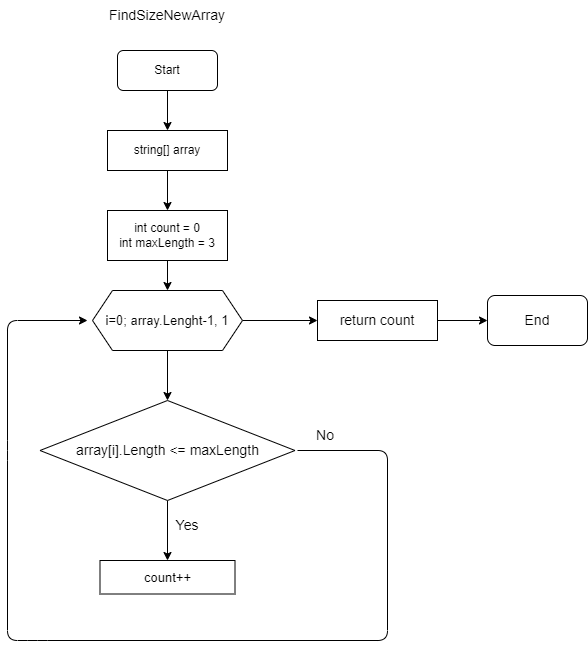

The diagram above was exported from draw.io. Its source (the exported page's mxGraphModel, read from the mxfile embedded in the PNG):
<mxGraphModel dx="808" dy="2907" grid="1" gridSize="10" guides="1" tooltips="1" connect="1" arrows="1" fold="1" page="1" pageScale="1" pageWidth="827" pageHeight="1169" math="0" shadow="0">
  <root>
    <mxCell id="0" />
    <mxCell id="1" parent="0" />
    <mxCell id="7" value="" style="edgeStyle=none;html=1;" edge="1" parent="1" source="5">
      <mxGeometry relative="1" as="geometry">
        <mxPoint x="380" y="-2200" as="targetPoint" />
      </mxGeometry>
    </mxCell>
    <mxCell id="5" value="Start" style="rounded=1;whiteSpace=wrap;html=1;" vertex="1" parent="1">
      <mxGeometry x="330" y="-2280" width="100" height="40" as="geometry" />
    </mxCell>
    <mxCell id="10" value="" style="edgeStyle=none;html=1;" edge="1" parent="1" source="8" target="9">
      <mxGeometry relative="1" as="geometry" />
    </mxCell>
    <mxCell id="8" value="string[] array" style="rounded=0;whiteSpace=wrap;html=1;" vertex="1" parent="1">
      <mxGeometry x="320" y="-2200" width="120" height="40" as="geometry" />
    </mxCell>
    <mxCell id="13" value="" style="edgeStyle=none;html=1;fontSize=13;" edge="1" parent="1" source="9" target="11">
      <mxGeometry relative="1" as="geometry" />
    </mxCell>
    <mxCell id="9" value="int count = 0&lt;br&gt;int maxLength = 3" style="whiteSpace=wrap;html=1;rounded=0;" vertex="1" parent="1">
      <mxGeometry x="320" y="-2120" width="120" height="50" as="geometry" />
    </mxCell>
    <mxCell id="15" value="" style="edgeStyle=none;html=1;fontSize=11;" edge="1" parent="1" source="11" target="14">
      <mxGeometry relative="1" as="geometry" />
    </mxCell>
    <mxCell id="23" value="" style="edgeStyle=none;html=1;fontSize=14;" edge="1" parent="1" source="11" target="22">
      <mxGeometry relative="1" as="geometry" />
    </mxCell>
    <mxCell id="11" value="&lt;font style=&quot;font-size: 13px&quot;&gt;i=0; array.Lenght-1, 1&lt;/font&gt;" style="shape=hexagon;perimeter=hexagonPerimeter2;whiteSpace=wrap;html=1;fixedSize=1;" vertex="1" parent="1">
      <mxGeometry x="305" y="-2040" width="150" height="60" as="geometry" />
    </mxCell>
    <mxCell id="17" value="" style="edgeStyle=none;html=1;fontSize=14;" edge="1" parent="1" source="14" target="16">
      <mxGeometry relative="1" as="geometry" />
    </mxCell>
    <mxCell id="14" value="&lt;font style=&quot;font-size: 14px&quot;&gt;&lt;font style=&quot;font-size: 14px&quot;&gt;array[i].Length &amp;lt;= maxLengt&lt;/font&gt;&lt;font style=&quot;font-size: 14px&quot;&gt;h&lt;/font&gt;&lt;/font&gt;" style="rhombus;whiteSpace=wrap;html=1;fontSize=13;" vertex="1" parent="1">
      <mxGeometry x="252.5" y="-1930" width="255" height="100" as="geometry" />
    </mxCell>
    <mxCell id="16" value="count++" style="whiteSpace=wrap;html=1;fontSize=13;" vertex="1" parent="1">
      <mxGeometry x="312.5" y="-1770" width="135" height="33.5" as="geometry" />
    </mxCell>
    <mxCell id="18" value="Yes" style="text;html=1;strokeColor=none;fillColor=none;align=center;verticalAlign=middle;whiteSpace=wrap;rounded=0;fontSize=14;" vertex="1" parent="1">
      <mxGeometry x="370" y="-1820" width="60" height="30" as="geometry" />
    </mxCell>
    <mxCell id="20" value="" style="endArrow=classic;html=1;fontSize=14;" edge="1" parent="1">
      <mxGeometry width="50" height="50" relative="1" as="geometry">
        <mxPoint x="510" y="-1880" as="sourcePoint" />
        <mxPoint x="300" y="-2010" as="targetPoint" />
        <Array as="points">
          <mxPoint x="600" y="-1880" />
          <mxPoint x="600" y="-1690" />
          <mxPoint x="250" y="-1690" />
          <mxPoint x="220" y="-1690" />
          <mxPoint x="220" y="-1880" />
          <mxPoint x="220" y="-2010" />
        </Array>
      </mxGeometry>
    </mxCell>
    <mxCell id="21" value="No" style="text;html=1;strokeColor=none;fillColor=none;align=center;verticalAlign=middle;whiteSpace=wrap;rounded=0;fontSize=14;" vertex="1" parent="1">
      <mxGeometry x="507.5" y="-1910" width="60" height="30" as="geometry" />
    </mxCell>
    <mxCell id="25" value="" style="edgeStyle=none;html=1;fontSize=14;" edge="1" parent="1" source="22" target="24">
      <mxGeometry relative="1" as="geometry" />
    </mxCell>
    <mxCell id="22" value="return count" style="rounded=0;whiteSpace=wrap;html=1;fontSize=14;" vertex="1" parent="1">
      <mxGeometry x="530" y="-2030" width="120" height="40" as="geometry" />
    </mxCell>
    <mxCell id="24" value="End" style="rounded=1;whiteSpace=wrap;html=1;fontSize=14;" vertex="1" parent="1">
      <mxGeometry x="700" y="-2035" width="100" height="50" as="geometry" />
    </mxCell>
    <mxCell id="26" value="FindSizeNewArray" style="text;html=1;strokeColor=none;fillColor=none;align=center;verticalAlign=middle;whiteSpace=wrap;rounded=0;fontSize=14;" vertex="1" parent="1">
      <mxGeometry x="240" y="-2330" width="280" height="30" as="geometry" />
    </mxCell>
  </root>
</mxGraphModel>